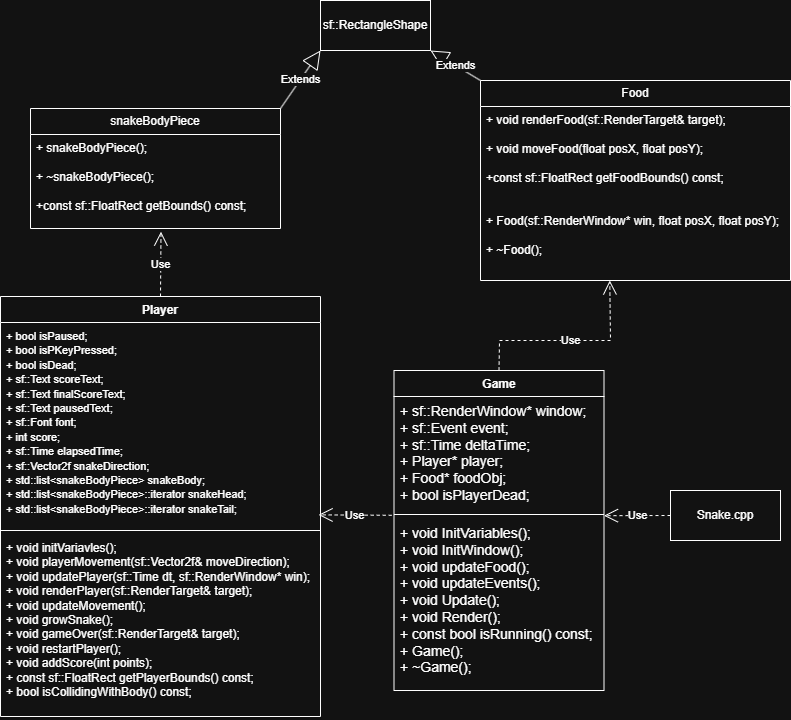

The diagram above was exported from draw.io. Its source (the exported page's mxGraphModel, read from the mxfile embedded in the PNG):
<mxGraphModel dx="1050" dy="530" grid="1" gridSize="10" guides="1" tooltips="1" connect="1" arrows="1" fold="1" page="1" pageScale="1" pageWidth="827" pageHeight="1169" math="0" shadow="0">
  <root>
    <mxCell id="0" />
    <mxCell id="1" parent="0" />
    <mxCell id="XxHauOlw0-xV-gCoPD-C-13" value="Player" style="swimlane;fontStyle=1;align=center;verticalAlign=top;childLayout=stackLayout;horizontal=1;startSize=26;horizontalStack=0;resizeParent=1;resizeParentMax=0;resizeLast=0;collapsible=1;marginBottom=0;whiteSpace=wrap;html=1;" parent="1" vertex="1">
      <mxGeometry x="20" y="306" width="320" height="420" as="geometry" />
    </mxCell>
    <mxCell id="XxHauOlw0-xV-gCoPD-C-14" value="&lt;div&gt;&lt;span style=&quot;background-color: transparent; color: light-dark(rgb(0, 0, 0), rgb(255, 255, 255));&quot;&gt;&lt;font style=&quot;font-size: 11px;&quot;&gt;+ bool isPaused;&lt;/font&gt;&lt;/span&gt;&lt;/div&gt;&lt;div&gt;&lt;font style=&quot;font-size: 11px;&quot;&gt;+ bool isPKeyPressed;&lt;/font&gt;&lt;/div&gt;&lt;div&gt;&lt;font style=&quot;font-size: 11px;&quot;&gt;+&amp;nbsp;bool isDead;&lt;/font&gt;&lt;/div&gt;&lt;div&gt;&lt;span style=&quot;background-color: transparent; color: light-dark(rgb(0, 0, 0), rgb(255, 255, 255));&quot;&gt;&lt;font style=&quot;font-size: 11px;&quot;&gt;+ sf::Text scoreText;&lt;/font&gt;&lt;/span&gt;&lt;/div&gt;&lt;div&gt;&lt;font style=&quot;font-size: 11px;&quot;&gt;+ sf::Text finalScoreText;&lt;/font&gt;&lt;/div&gt;&lt;div&gt;&lt;font style=&quot;font-size: 11px;&quot;&gt;+ sf::Text pausedText;&lt;/font&gt;&lt;/div&gt;&lt;div&gt;&lt;font style=&quot;font-size: 11px;&quot;&gt;+ sf::Font font;&lt;/font&gt;&lt;/div&gt;&lt;div&gt;&lt;span style=&quot;background-color: transparent; color: light-dark(rgb(0, 0, 0), rgb(255, 255, 255));&quot;&gt;&lt;font style=&quot;font-size: 11px;&quot;&gt;+ int score;&lt;/font&gt;&lt;/span&gt;&lt;/div&gt;&lt;div&gt;&lt;font style=&quot;font-size: 11px;&quot;&gt;+ sf::Time elapsedTime;&lt;/font&gt;&lt;/div&gt;&lt;div&gt;&lt;font style=&quot;font-size: 11px;&quot;&gt;+&lt;span style=&quot;background-color: transparent; color: light-dark(rgb(0, 0, 0), rgb(255, 255, 255));&quot;&gt;&amp;nbsp;sf::Vector2f snakeDirection;&lt;/span&gt;&lt;/font&gt;&lt;/div&gt;&lt;div&gt;&lt;span style=&quot;background-color: transparent; color: light-dark(rgb(0, 0, 0), rgb(255, 255, 255));&quot;&gt;&lt;font style=&quot;font-size: 11px;&quot;&gt;+ std::list&amp;lt;snakeBodyPiece&amp;gt; snakeBody;&lt;/font&gt;&lt;/span&gt;&lt;/div&gt;&lt;div&gt;&lt;font style=&quot;font-size: 11px;&quot;&gt;+ std::list&amp;lt;snakeBodyPiece&amp;gt;::iterator snakeHead;&lt;/font&gt;&lt;/div&gt;&lt;div&gt;&lt;font style=&quot;font-size: 11px;&quot;&gt;+ std::list&amp;lt;snakeBodyPiece&amp;gt;::iterator snakeTail;&lt;/font&gt;&lt;/div&gt;" style="text;strokeColor=none;fillColor=none;align=left;verticalAlign=top;spacingLeft=4;spacingRight=4;overflow=hidden;rotatable=0;points=[[0,0.5],[1,0.5]];portConstraint=eastwest;whiteSpace=wrap;html=1;" parent="XxHauOlw0-xV-gCoPD-C-13" vertex="1">
      <mxGeometry y="26" width="320" height="204" as="geometry" />
    </mxCell>
    <mxCell id="XxHauOlw0-xV-gCoPD-C-15" value="" style="line;strokeWidth=1;fillColor=none;align=left;verticalAlign=middle;spacingTop=-1;spacingLeft=3;spacingRight=3;rotatable=0;labelPosition=right;points=[];portConstraint=eastwest;strokeColor=inherit;" parent="XxHauOlw0-xV-gCoPD-C-13" vertex="1">
      <mxGeometry y="230" width="320" height="8" as="geometry" />
    </mxCell>
    <mxCell id="XxHauOlw0-xV-gCoPD-C-16" value="+ void initVariavles();&lt;div&gt;&lt;div&gt;+ void playerMovement(sf::Vector2f&amp;amp; moveDirection);&lt;/div&gt;&lt;div&gt;+ void updatePlayer(sf::Time dt, sf::RenderWindow* win);&lt;/div&gt;&lt;div&gt;+ void renderPlayer(sf::RenderTarget&amp;amp; target);&lt;/div&gt;&lt;div&gt;+ void updateMovement();&lt;/div&gt;&lt;div&gt;+ void growSnake();&lt;/div&gt;&lt;div&gt;+ void gameOver(sf::RenderTarget&amp;amp; target);&lt;/div&gt;&lt;div&gt;+ void restartPlayer();&lt;/div&gt;&lt;div&gt;+ void addScore(int points);&lt;/div&gt;&lt;div&gt;&lt;span style=&quot;background-color: transparent; color: light-dark(rgb(0, 0, 0), rgb(255, 255, 255));&quot;&gt;+ const sf::FloatRect getPlayerBounds() const;&lt;/span&gt;&lt;/div&gt;&lt;div&gt;&lt;span style=&quot;background-color: transparent; color: light-dark(rgb(0, 0, 0), rgb(255, 255, 255));&quot;&gt;+ bool isCollidingWithBody() const;&lt;/span&gt;&lt;/div&gt;&lt;/div&gt;" style="text;strokeColor=none;fillColor=none;align=left;verticalAlign=top;spacingLeft=4;spacingRight=4;overflow=hidden;rotatable=0;points=[[0,0.5],[1,0.5]];portConstraint=eastwest;whiteSpace=wrap;html=1;" parent="XxHauOlw0-xV-gCoPD-C-13" vertex="1">
      <mxGeometry y="238" width="320" height="182" as="geometry" />
    </mxCell>
    <mxCell id="XxHauOlw0-xV-gCoPD-C-17" value="Game" style="swimlane;fontStyle=1;align=center;verticalAlign=top;childLayout=stackLayout;horizontal=1;startSize=26;horizontalStack=0;resizeParent=1;resizeParentMax=0;resizeLast=0;collapsible=1;marginBottom=0;whiteSpace=wrap;html=1;" parent="1" vertex="1">
      <mxGeometry x="413.5" y="380" width="210" height="320" as="geometry" />
    </mxCell>
    <mxCell id="XxHauOlw0-xV-gCoPD-C-18" value="&lt;div&gt;&lt;font style=&quot;font-size: 14px;&quot;&gt;+ sf::RenderWindow* window;&lt;/font&gt;&lt;/div&gt;&lt;div&gt;&lt;font style=&quot;font-size: 14px;&quot;&gt;+ sf::Event event;&lt;/font&gt;&lt;/div&gt;&lt;div&gt;&lt;font style=&quot;font-size: 14px;&quot;&gt;+ sf::Time deltaTime;&lt;/font&gt;&lt;/div&gt;&lt;div&gt;&lt;span style=&quot;background-color: transparent; color: light-dark(rgb(0, 0, 0), rgb(255, 255, 255));&quot;&gt;&lt;font style=&quot;font-size: 14px;&quot;&gt;+ Player* player;&lt;/font&gt;&lt;/span&gt;&lt;/div&gt;&lt;div&gt;&lt;font style=&quot;font-size: 14px;&quot;&gt;+ Food* foodObj;&lt;/font&gt;&lt;/div&gt;&lt;div&gt;&lt;font style=&quot;font-size: 14px;&quot;&gt;+ bool isPlayerDead;&lt;/font&gt;&lt;/div&gt;" style="text;strokeColor=none;fillColor=none;align=left;verticalAlign=top;spacingLeft=4;spacingRight=4;overflow=hidden;rotatable=0;points=[[0,0.5],[1,0.5]];portConstraint=eastwest;whiteSpace=wrap;html=1;" parent="XxHauOlw0-xV-gCoPD-C-17" vertex="1">
      <mxGeometry y="26" width="210" height="114" as="geometry" />
    </mxCell>
    <mxCell id="XxHauOlw0-xV-gCoPD-C-19" value="" style="line;strokeWidth=1;fillColor=none;align=left;verticalAlign=middle;spacingTop=-1;spacingLeft=3;spacingRight=3;rotatable=0;labelPosition=right;points=[];portConstraint=eastwest;strokeColor=inherit;" parent="XxHauOlw0-xV-gCoPD-C-17" vertex="1">
      <mxGeometry y="140" width="210" height="8" as="geometry" />
    </mxCell>
    <mxCell id="XxHauOlw0-xV-gCoPD-C-20" value="&lt;div&gt;&lt;font style=&quot;font-size: 14px;&quot;&gt;+ void InitVariables();&lt;/font&gt;&lt;/div&gt;&lt;div&gt;&lt;font style=&quot;font-size: 14px;&quot;&gt;+ void InitWindow();&lt;/font&gt;&lt;/div&gt;&lt;div&gt;&lt;font style=&quot;font-size: 14px;&quot;&gt;+ void updateFood();&lt;/font&gt;&lt;/div&gt;&lt;div&gt;&lt;div&gt;&lt;font style=&quot;font-size: 14px;&quot;&gt;+ void updateEvents();&lt;/font&gt;&lt;/div&gt;&lt;div&gt;&lt;font style=&quot;font-size: 14px;&quot;&gt;+ void Update();&lt;/font&gt;&lt;/div&gt;&lt;div&gt;&lt;font style=&quot;font-size: 14px;&quot;&gt;+ void Render();&lt;/font&gt;&lt;/div&gt;&lt;div&gt;&lt;span style=&quot;background-color: transparent; color: light-dark(rgb(0, 0, 0), rgb(255, 255, 255));&quot;&gt;&lt;font style=&quot;font-size: 14px;&quot;&gt;+ const bool isRunning() const;&lt;/font&gt;&lt;/span&gt;&lt;/div&gt;&lt;div&gt;&lt;span style=&quot;background-color: transparent; color: light-dark(rgb(0, 0, 0), rgb(255, 255, 255));&quot;&gt;&lt;font style=&quot;font-size: 14px;&quot;&gt;+ Game();&lt;/font&gt;&lt;/span&gt;&lt;/div&gt;&lt;div&gt;&lt;font style=&quot;font-size: 14px;&quot;&gt;+ ~Game();&lt;/font&gt;&lt;/div&gt;&lt;/div&gt;" style="text;strokeColor=none;fillColor=none;align=left;verticalAlign=top;spacingLeft=4;spacingRight=4;overflow=hidden;rotatable=0;points=[[0,0.5],[1,0.5]];portConstraint=eastwest;whiteSpace=wrap;html=1;" parent="XxHauOlw0-xV-gCoPD-C-17" vertex="1">
      <mxGeometry y="148" width="210" height="172" as="geometry" />
    </mxCell>
    <mxCell id="XxHauOlw0-xV-gCoPD-C-25" value="sf::RectangleShape" style="html=1;whiteSpace=wrap;" parent="1" vertex="1">
      <mxGeometry x="340" y="10" width="110" height="50" as="geometry" />
    </mxCell>
    <mxCell id="XxHauOlw0-xV-gCoPD-C-26" value="Food" style="swimlane;fontStyle=0;childLayout=stackLayout;horizontal=1;startSize=26;fillColor=none;horizontalStack=0;resizeParent=1;resizeParentMax=0;resizeLast=0;collapsible=1;marginBottom=0;whiteSpace=wrap;html=1;" parent="1" vertex="1">
      <mxGeometry x="500" y="90" width="310" height="200" as="geometry" />
    </mxCell>
    <mxCell id="XxHauOlw0-xV-gCoPD-C-27" value="&lt;div&gt;&lt;span style=&quot;background-color: transparent; color: light-dark(rgb(0, 0, 0), rgb(255, 255, 255));&quot;&gt;+ void renderFood(sf::RenderTarget&amp;amp; target);&lt;/span&gt;&lt;/div&gt;&lt;br&gt;&lt;div&gt;+ void moveFood(float posX, float posY);&lt;br&gt;&lt;br&gt;+const sf::FloatRect getFoodBounds() const;&lt;br&gt;&lt;br&gt;&lt;br&gt;+ Food(sf::RenderWindow* win, float posX, float posY);&lt;br&gt;&lt;br&gt;&lt;/div&gt;&lt;div&gt;+ ~Food();&lt;br&gt;&lt;br&gt;&lt;/div&gt;" style="text;strokeColor=none;fillColor=none;align=left;verticalAlign=top;spacingLeft=4;spacingRight=4;overflow=hidden;rotatable=0;points=[[0,0.5],[1,0.5]];portConstraint=eastwest;whiteSpace=wrap;html=1;" parent="XxHauOlw0-xV-gCoPD-C-26" vertex="1">
      <mxGeometry y="26" width="310" height="174" as="geometry" />
    </mxCell>
    <mxCell id="XxHauOlw0-xV-gCoPD-C-30" value="snakeBodyPiece" style="swimlane;fontStyle=0;childLayout=stackLayout;horizontal=1;startSize=26;fillColor=none;horizontalStack=0;resizeParent=1;resizeParentMax=0;resizeLast=0;collapsible=1;marginBottom=0;whiteSpace=wrap;html=1;" parent="1" vertex="1">
      <mxGeometry x="50" y="118" width="250" height="120" as="geometry" />
    </mxCell>
    <mxCell id="XxHauOlw0-xV-gCoPD-C-31" value="&lt;div&gt;+ snakeBodyPiece();&lt;/div&gt;&lt;div&gt;&lt;br&gt;&lt;/div&gt;&lt;div&gt;+ ~snakeBodyPiece();&lt;/div&gt;&lt;div&gt;&lt;br&gt;&lt;/div&gt;&lt;div&gt;+const sf::FloatRect getBounds() const;&lt;/div&gt;" style="text;strokeColor=none;fillColor=none;align=left;verticalAlign=top;spacingLeft=4;spacingRight=4;overflow=hidden;rotatable=0;points=[[0,0.5],[1,0.5]];portConstraint=eastwest;whiteSpace=wrap;html=1;" parent="XxHauOlw0-xV-gCoPD-C-30" vertex="1">
      <mxGeometry y="26" width="250" height="94" as="geometry" />
    </mxCell>
    <mxCell id="KGOtPUoJ2-HgqxoTaHEB-6" value="Extends" style="endArrow=block;endSize=16;endFill=0;html=1;rounded=0;exitX=1;exitY=0;exitDx=0;exitDy=0;entryX=0;entryY=1;entryDx=0;entryDy=0;" edge="1" parent="1" source="XxHauOlw0-xV-gCoPD-C-30" target="XxHauOlw0-xV-gCoPD-C-25">
      <mxGeometry width="160" relative="1" as="geometry">
        <mxPoint x="340" y="240" as="sourcePoint" />
        <mxPoint x="500" y="240" as="targetPoint" />
      </mxGeometry>
    </mxCell>
    <mxCell id="KGOtPUoJ2-HgqxoTaHEB-7" value="Extends" style="endArrow=block;endSize=16;endFill=0;html=1;rounded=0;exitX=0;exitY=0;exitDx=0;exitDy=0;entryX=1;entryY=1;entryDx=0;entryDy=0;" edge="1" parent="1" source="XxHauOlw0-xV-gCoPD-C-26" target="XxHauOlw0-xV-gCoPD-C-25">
      <mxGeometry width="160" relative="1" as="geometry">
        <mxPoint x="340" y="240" as="sourcePoint" />
        <mxPoint x="500" y="240" as="targetPoint" />
      </mxGeometry>
    </mxCell>
    <mxCell id="KGOtPUoJ2-HgqxoTaHEB-8" value="Snake.cpp" style="html=1;whiteSpace=wrap;" vertex="1" parent="1">
      <mxGeometry x="690" y="500" width="110" height="50" as="geometry" />
    </mxCell>
    <mxCell id="KGOtPUoJ2-HgqxoTaHEB-10" value="Use" style="endArrow=open;endSize=12;dashed=1;html=1;rounded=0;exitX=0.5;exitY=0;exitDx=0;exitDy=0;entryX=0.522;entryY=1.034;entryDx=0;entryDy=0;entryPerimeter=0;" edge="1" parent="1" source="XxHauOlw0-xV-gCoPD-C-13" target="XxHauOlw0-xV-gCoPD-C-31">
      <mxGeometry width="160" relative="1" as="geometry">
        <mxPoint x="340" y="340" as="sourcePoint" />
        <mxPoint x="500" y="340" as="targetPoint" />
      </mxGeometry>
    </mxCell>
    <mxCell id="KGOtPUoJ2-HgqxoTaHEB-11" value="Use" style="endArrow=open;endSize=12;dashed=1;html=1;rounded=0;exitX=-0.011;exitY=1.042;exitDx=0;exitDy=0;exitPerimeter=0;entryX=0.994;entryY=0.943;entryDx=0;entryDy=0;entryPerimeter=0;" edge="1" parent="1" source="XxHauOlw0-xV-gCoPD-C-18" target="XxHauOlw0-xV-gCoPD-C-14">
      <mxGeometry width="160" relative="1" as="geometry">
        <mxPoint x="340" y="540" as="sourcePoint" />
        <mxPoint x="500" y="540" as="targetPoint" />
      </mxGeometry>
    </mxCell>
    <mxCell id="KGOtPUoJ2-HgqxoTaHEB-12" value="Use" style="endArrow=open;endSize=12;dashed=1;html=1;rounded=0;exitX=0;exitY=0.5;exitDx=0;exitDy=0;entryX=1;entryY=0.65;entryDx=0;entryDy=0;entryPerimeter=0;" edge="1" parent="1" source="KGOtPUoJ2-HgqxoTaHEB-8" target="XxHauOlw0-xV-gCoPD-C-19">
      <mxGeometry width="160" relative="1" as="geometry">
        <mxPoint x="421" y="535" as="sourcePoint" />
        <mxPoint x="348" y="534" as="targetPoint" />
      </mxGeometry>
    </mxCell>
    <mxCell id="KGOtPUoJ2-HgqxoTaHEB-13" value="Use" style="endArrow=open;endSize=12;dashed=1;html=1;rounded=0;entryX=0.417;entryY=1;entryDx=0;entryDy=0;entryPerimeter=0;exitX=0.5;exitY=0;exitDx=0;exitDy=0;" edge="1" parent="1" source="XxHauOlw0-xV-gCoPD-C-17" target="XxHauOlw0-xV-gCoPD-C-27">
      <mxGeometry width="160" relative="1" as="geometry">
        <mxPoint x="520" y="380" as="sourcePoint" />
        <mxPoint x="519" y="320" as="targetPoint" />
        <Array as="points">
          <mxPoint x="519" y="350" />
          <mxPoint x="630" y="350" />
        </Array>
      </mxGeometry>
    </mxCell>
  </root>
</mxGraphModel>